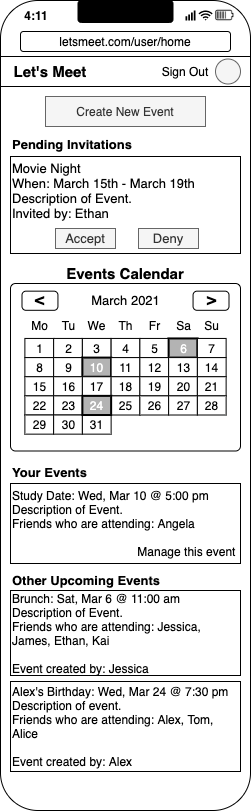

The diagram above was exported from draw.io. Its source (the exported page's mxGraphModel, read from the mxfile embedded in the PNG):
<mxGraphModel dx="670" dy="531" grid="1" gridSize="10" guides="1" tooltips="1" connect="1" arrows="1" fold="1" page="1" pageScale="1" pageWidth="850" pageHeight="1100" math="0" shadow="0">
  <root>
    <mxCell id="0" />
    <mxCell id="1" parent="0" />
    <mxCell id="dvqe2iLZy9KXfXPReLzx-2" value="" style="rounded=1;whiteSpace=wrap;html=1;" parent="1" vertex="1">
      <mxGeometry x="280" y="155" width="250" height="810" as="geometry" />
    </mxCell>
    <mxCell id="yE05Yu7v9yOhtBGxcgoD-1" value="" style="rounded=0;whiteSpace=wrap;html=1;" parent="1" vertex="1">
      <mxGeometry x="280" y="211" width="250" height="30" as="geometry" />
    </mxCell>
    <mxCell id="yE05Yu7v9yOhtBGxcgoD-2" value="&lt;b style=&quot;font-size: 15px;&quot;&gt;Let's Meet&lt;/b&gt;" style="text;html=1;strokeColor=none;fillColor=none;align=center;verticalAlign=middle;whiteSpace=wrap;rounded=0;fontSize=15;" parent="1" vertex="1">
      <mxGeometry x="290" y="216" width="80" height="20" as="geometry" />
    </mxCell>
    <mxCell id="yE05Yu7v9yOhtBGxcgoD-3" value="Sign Out" style="text;html=1;strokeColor=none;fillColor=none;align=center;verticalAlign=middle;whiteSpace=wrap;rounded=0;" parent="1" vertex="1">
      <mxGeometry x="435" y="216" width="60" height="20" as="geometry" />
    </mxCell>
    <mxCell id="yE05Yu7v9yOhtBGxcgoD-6" value="Create New Event" style="rounded=0;whiteSpace=wrap;html=1;fillColor=#f5f5f5;strokeColor=#666666;fontColor=#333333;" parent="1" vertex="1">
      <mxGeometry x="325" y="251" width="160" height="30" as="geometry" />
    </mxCell>
    <mxCell id="yE05Yu7v9yOhtBGxcgoD-7" value="Other Upcoming Events" style="text;html=1;strokeColor=none;fillColor=none;align=left;verticalAlign=middle;whiteSpace=wrap;rounded=0;fontStyle=1;fontSize=13;" parent="1" vertex="1">
      <mxGeometry x="290" y="725" width="180" height="20" as="geometry" />
    </mxCell>
    <mxCell id="yE05Yu7v9yOhtBGxcgoD-10" value="Brunch: Sat, Mar 6 @ 11:00 am&lt;br&gt;Description of Event.&lt;br&gt;Friends who are attending: Jessica, James, Ethan, Kai&lt;br&gt;&lt;br&gt;Event created by: Jessica" style="rounded=0;whiteSpace=wrap;html=1;align=left;" parent="1" vertex="1">
      <mxGeometry x="290" y="745" width="230" height="85" as="geometry" />
    </mxCell>
    <mxCell id="MIvK3LbX49h8q0at6sjZ-1" value="Alex's Birthday: Wed, Mar 24 @ 7:30 pm&lt;br&gt;Description of event.&lt;br&gt;Friends who are attending: Alex, Tom, Alice&lt;br&gt;&lt;br&gt;Event created by: Alex" style="rounded=0;whiteSpace=wrap;html=1;align=left;" parent="1" vertex="1">
      <mxGeometry x="290" y="836" width="230" height="90" as="geometry" />
    </mxCell>
    <mxCell id="tJhrLgSzO-yH5KIZp5XS-1" value="" style="strokeWidth=1;shadow=0;dashed=0;align=center;html=1;shape=mxgraph.mockup.forms.rrect;rSize=5;fillColor=#ffffff;" parent="1" vertex="1">
      <mxGeometry x="290" y="438" width="230" height="167.5" as="geometry" />
    </mxCell>
    <mxCell id="tJhrLgSzO-yH5KIZp5XS-2" value="March 2021" style="strokeWidth=1;shadow=0;dashed=0;align=center;html=1;shape=mxgraph.mockup.forms.anchor;fontSize=13;" parent="tJhrLgSzO-yH5KIZp5XS-1" vertex="1">
      <mxGeometry x="43.125" y="7.6571428571428575" width="143.75" height="19.142857142857142" as="geometry" />
    </mxCell>
    <mxCell id="tJhrLgSzO-yH5KIZp5XS-3" value="&amp;lt;" style="strokeWidth=1;shadow=0;dashed=0;align=center;html=1;shape=mxgraph.mockup.forms.rrect;rSize=4;fontSize=16;fontStyle=1;" parent="tJhrLgSzO-yH5KIZp5XS-1" vertex="1">
      <mxGeometry x="11.5" y="7.6571428571428575" width="35.9375" height="19.142857142857142" as="geometry" />
    </mxCell>
    <mxCell id="tJhrLgSzO-yH5KIZp5XS-4" value="&amp;gt;" style="strokeWidth=1;shadow=0;dashed=0;align=center;html=1;shape=mxgraph.mockup.forms.rrect;rSize=4;fontSize=16;fontStyle=1;" parent="tJhrLgSzO-yH5KIZp5XS-1" vertex="1">
      <mxGeometry x="182.5625" y="7.6571428571428575" width="35.9375" height="19.142857142857142" as="geometry" />
    </mxCell>
    <mxCell id="tJhrLgSzO-yH5KIZp5XS-5" value="Mo" style="strokeWidth=1;shadow=0;dashed=0;align=center;html=1;shape=mxgraph.mockup.forms.anchor;" parent="tJhrLgSzO-yH5KIZp5XS-1" vertex="1">
      <mxGeometry x="14.375000000000002" y="32.8" width="28.750000000000004" height="19.142857142857142" as="geometry" />
    </mxCell>
    <mxCell id="tJhrLgSzO-yH5KIZp5XS-6" value="Tu" style="strokeWidth=1;shadow=0;dashed=0;align=center;html=1;shape=mxgraph.mockup.forms.anchor;" parent="tJhrLgSzO-yH5KIZp5XS-1" vertex="1">
      <mxGeometry x="43.125" y="32.8" width="28.750000000000004" height="19.142857142857142" as="geometry" />
    </mxCell>
    <mxCell id="tJhrLgSzO-yH5KIZp5XS-7" value="We" style="strokeWidth=1;shadow=0;dashed=0;align=center;html=1;shape=mxgraph.mockup.forms.anchor;" parent="tJhrLgSzO-yH5KIZp5XS-1" vertex="1">
      <mxGeometry x="71.875" y="32.8" width="28.750000000000004" height="19.142857142857142" as="geometry" />
    </mxCell>
    <mxCell id="tJhrLgSzO-yH5KIZp5XS-8" value="Th" style="strokeWidth=1;shadow=0;dashed=0;align=center;html=1;shape=mxgraph.mockup.forms.anchor;" parent="tJhrLgSzO-yH5KIZp5XS-1" vertex="1">
      <mxGeometry x="100.62500000000001" y="32.8" width="28.750000000000004" height="19.142857142857142" as="geometry" />
    </mxCell>
    <mxCell id="tJhrLgSzO-yH5KIZp5XS-9" value="Fr" style="strokeWidth=1;shadow=0;dashed=0;align=center;html=1;shape=mxgraph.mockup.forms.anchor;" parent="tJhrLgSzO-yH5KIZp5XS-1" vertex="1">
      <mxGeometry x="129.375" y="32.8" width="28.750000000000004" height="19.142857142857142" as="geometry" />
    </mxCell>
    <mxCell id="tJhrLgSzO-yH5KIZp5XS-10" value="Sa" style="strokeWidth=1;shadow=0;dashed=0;align=center;html=1;shape=mxgraph.mockup.forms.anchor;" parent="tJhrLgSzO-yH5KIZp5XS-1" vertex="1">
      <mxGeometry x="158.125" y="32.8" width="28.750000000000004" height="19.142857142857142" as="geometry" />
    </mxCell>
    <mxCell id="tJhrLgSzO-yH5KIZp5XS-11" value="Su" style="strokeWidth=1;shadow=0;dashed=0;align=center;html=1;shape=mxgraph.mockup.forms.anchor;" parent="tJhrLgSzO-yH5KIZp5XS-1" vertex="1">
      <mxGeometry x="186.87500000000003" y="32.8" width="28.750000000000004" height="19.142857142857142" as="geometry" />
    </mxCell>
    <mxCell id="tJhrLgSzO-yH5KIZp5XS-12" value="1" style="strokeWidth=1;shadow=0;dashed=0;align=center;html=1;shape=mxgraph.mockup.forms.rrect;rSize=0;" parent="tJhrLgSzO-yH5KIZp5XS-1" vertex="1">
      <mxGeometry x="14.375000000000002" y="54.94285714285714" width="28.750000000000004" height="19.142857142857142" as="geometry" />
    </mxCell>
    <mxCell id="tJhrLgSzO-yH5KIZp5XS-13" value="2" style="strokeWidth=1;shadow=0;dashed=0;align=center;html=1;shape=mxgraph.mockup.forms.rrect;rSize=0;" parent="tJhrLgSzO-yH5KIZp5XS-1" vertex="1">
      <mxGeometry x="43.125" y="54.94285714285714" width="28.750000000000004" height="19.142857142857142" as="geometry" />
    </mxCell>
    <mxCell id="tJhrLgSzO-yH5KIZp5XS-14" value="3" style="strokeWidth=1;shadow=0;dashed=0;align=center;html=1;shape=mxgraph.mockup.forms.rrect;rSize=0;" parent="tJhrLgSzO-yH5KIZp5XS-1" vertex="1">
      <mxGeometry x="71.875" y="54.94285714285714" width="28.750000000000004" height="19.142857142857142" as="geometry" />
    </mxCell>
    <mxCell id="tJhrLgSzO-yH5KIZp5XS-15" value="4" style="strokeWidth=1;shadow=0;dashed=0;align=center;html=1;shape=mxgraph.mockup.forms.rrect;rSize=0;" parent="tJhrLgSzO-yH5KIZp5XS-1" vertex="1">
      <mxGeometry x="100.62500000000001" y="54.94285714285714" width="28.750000000000004" height="19.142857142857142" as="geometry" />
    </mxCell>
    <mxCell id="tJhrLgSzO-yH5KIZp5XS-16" value="5" style="strokeWidth=1;shadow=0;dashed=0;align=center;html=1;shape=mxgraph.mockup.forms.rrect;rSize=0;" parent="tJhrLgSzO-yH5KIZp5XS-1" vertex="1">
      <mxGeometry x="129.375" y="54.94285714285714" width="28.750000000000004" height="19.142857142857142" as="geometry" />
    </mxCell>
    <mxCell id="tJhrLgSzO-yH5KIZp5XS-17" value="6" style="strokeWidth=2;shadow=0;dashed=0;align=center;html=1;shape=mxgraph.mockup.forms.rrect;rSize=0;fontColor=#FFFFFF;fillColor=#B3B3B3;" parent="tJhrLgSzO-yH5KIZp5XS-1" vertex="1">
      <mxGeometry x="158.125" y="54.94285714285714" width="28.750000000000004" height="19.142857142857142" as="geometry" />
    </mxCell>
    <mxCell id="tJhrLgSzO-yH5KIZp5XS-18" value="7" style="strokeWidth=1;shadow=0;dashed=0;align=center;html=1;shape=mxgraph.mockup.forms.rrect;rSize=0;" parent="tJhrLgSzO-yH5KIZp5XS-1" vertex="1">
      <mxGeometry x="186.87500000000003" y="54.94285714285714" width="28.750000000000004" height="19.142857142857142" as="geometry" />
    </mxCell>
    <mxCell id="tJhrLgSzO-yH5KIZp5XS-19" value="8" style="strokeWidth=1;shadow=0;dashed=0;align=center;html=1;shape=mxgraph.mockup.forms.rrect;rSize=0;" parent="tJhrLgSzO-yH5KIZp5XS-1" vertex="1">
      <mxGeometry x="14.375000000000002" y="74.08571428571429" width="28.750000000000004" height="19.142857142857142" as="geometry" />
    </mxCell>
    <mxCell id="tJhrLgSzO-yH5KIZp5XS-20" value="9" style="strokeWidth=1;shadow=0;dashed=0;align=center;html=1;shape=mxgraph.mockup.forms.rrect;rSize=0;" parent="tJhrLgSzO-yH5KIZp5XS-1" vertex="1">
      <mxGeometry x="43.125" y="74.08571428571429" width="28.750000000000004" height="19.142857142857142" as="geometry" />
    </mxCell>
    <mxCell id="tJhrLgSzO-yH5KIZp5XS-21" value="10" style="strokeWidth=2;shadow=0;dashed=0;align=center;html=1;shape=mxgraph.mockup.forms.rrect;rSize=0;fontColor=#FFFFFF;fillColor=#B3B3B3;" parent="tJhrLgSzO-yH5KIZp5XS-1" vertex="1">
      <mxGeometry x="71.875" y="74.08571428571429" width="28.750000000000004" height="19.142857142857142" as="geometry" />
    </mxCell>
    <mxCell id="tJhrLgSzO-yH5KIZp5XS-22" value="11" style="strokeWidth=1;shadow=0;dashed=0;align=center;html=1;shape=mxgraph.mockup.forms.rrect;rSize=0;" parent="tJhrLgSzO-yH5KIZp5XS-1" vertex="1">
      <mxGeometry x="100.62500000000001" y="74.08571428571429" width="28.750000000000004" height="19.142857142857142" as="geometry" />
    </mxCell>
    <mxCell id="tJhrLgSzO-yH5KIZp5XS-23" value="12" style="strokeWidth=1;shadow=0;dashed=0;align=center;html=1;shape=mxgraph.mockup.forms.rrect;rSize=0;" parent="tJhrLgSzO-yH5KIZp5XS-1" vertex="1">
      <mxGeometry x="129.375" y="74.08571428571429" width="28.750000000000004" height="19.142857142857142" as="geometry" />
    </mxCell>
    <mxCell id="tJhrLgSzO-yH5KIZp5XS-24" value="13" style="strokeWidth=1;shadow=0;dashed=0;align=center;html=1;shape=mxgraph.mockup.forms.rrect;rSize=0;" parent="tJhrLgSzO-yH5KIZp5XS-1" vertex="1">
      <mxGeometry x="158.125" y="74.08571428571429" width="28.750000000000004" height="19.142857142857142" as="geometry" />
    </mxCell>
    <mxCell id="tJhrLgSzO-yH5KIZp5XS-25" value="14" style="strokeWidth=1;shadow=0;dashed=0;align=center;html=1;shape=mxgraph.mockup.forms.rrect;rSize=0;" parent="tJhrLgSzO-yH5KIZp5XS-1" vertex="1">
      <mxGeometry x="186.87500000000003" y="74.08571428571429" width="28.750000000000004" height="19.142857142857142" as="geometry" />
    </mxCell>
    <mxCell id="tJhrLgSzO-yH5KIZp5XS-26" value="15" style="strokeWidth=1;shadow=0;dashed=0;align=center;html=1;shape=mxgraph.mockup.forms.rrect;rSize=0;" parent="tJhrLgSzO-yH5KIZp5XS-1" vertex="1">
      <mxGeometry x="14.375000000000002" y="93.22857142857143" width="28.750000000000004" height="19.142857142857142" as="geometry" />
    </mxCell>
    <mxCell id="tJhrLgSzO-yH5KIZp5XS-27" value="16" style="strokeWidth=1;shadow=0;dashed=0;align=center;html=1;shape=mxgraph.mockup.forms.rrect;rSize=0;" parent="tJhrLgSzO-yH5KIZp5XS-1" vertex="1">
      <mxGeometry x="43.125" y="93.22857142857143" width="28.750000000000004" height="19.142857142857142" as="geometry" />
    </mxCell>
    <mxCell id="tJhrLgSzO-yH5KIZp5XS-28" value="17" style="strokeWidth=1;shadow=0;dashed=0;align=center;html=1;shape=mxgraph.mockup.forms.rrect;rSize=0;" parent="tJhrLgSzO-yH5KIZp5XS-1" vertex="1">
      <mxGeometry x="71.875" y="93.22857142857143" width="28.750000000000004" height="19.142857142857142" as="geometry" />
    </mxCell>
    <mxCell id="tJhrLgSzO-yH5KIZp5XS-29" value="18" style="strokeWidth=1;shadow=0;dashed=0;align=center;html=1;shape=mxgraph.mockup.forms.rrect;rSize=0;" parent="tJhrLgSzO-yH5KIZp5XS-1" vertex="1">
      <mxGeometry x="100.62500000000001" y="93.22857142857143" width="28.750000000000004" height="19.142857142857142" as="geometry" />
    </mxCell>
    <mxCell id="tJhrLgSzO-yH5KIZp5XS-30" value="19" style="strokeWidth=1;shadow=0;dashed=0;align=center;html=1;shape=mxgraph.mockup.forms.rrect;rSize=0;" parent="tJhrLgSzO-yH5KIZp5XS-1" vertex="1">
      <mxGeometry x="129.375" y="93.22857142857143" width="28.750000000000004" height="19.142857142857142" as="geometry" />
    </mxCell>
    <mxCell id="tJhrLgSzO-yH5KIZp5XS-31" value="20" style="strokeWidth=1;shadow=0;dashed=0;align=center;html=1;shape=mxgraph.mockup.forms.rrect;rSize=0;" parent="tJhrLgSzO-yH5KIZp5XS-1" vertex="1">
      <mxGeometry x="158.125" y="93.22857142857143" width="28.750000000000004" height="19.142857142857142" as="geometry" />
    </mxCell>
    <mxCell id="tJhrLgSzO-yH5KIZp5XS-32" value="21" style="strokeWidth=1;shadow=0;dashed=0;align=center;html=1;shape=mxgraph.mockup.forms.rrect;rSize=0;" parent="tJhrLgSzO-yH5KIZp5XS-1" vertex="1">
      <mxGeometry x="186.87500000000003" y="93.22857142857143" width="28.750000000000004" height="19.142857142857142" as="geometry" />
    </mxCell>
    <mxCell id="tJhrLgSzO-yH5KIZp5XS-33" value="22" style="strokeWidth=1;shadow=0;dashed=0;align=center;html=1;shape=mxgraph.mockup.forms.rrect;rSize=0;" parent="tJhrLgSzO-yH5KIZp5XS-1" vertex="1">
      <mxGeometry x="14.375000000000002" y="112.37142857142858" width="28.750000000000004" height="19.142857142857142" as="geometry" />
    </mxCell>
    <mxCell id="tJhrLgSzO-yH5KIZp5XS-34" value="23" style="strokeWidth=1;shadow=0;dashed=0;align=center;html=1;shape=mxgraph.mockup.forms.rrect;rSize=0;" parent="tJhrLgSzO-yH5KIZp5XS-1" vertex="1">
      <mxGeometry x="43.125" y="112.37142857142858" width="28.750000000000004" height="19.142857142857142" as="geometry" />
    </mxCell>
    <mxCell id="tJhrLgSzO-yH5KIZp5XS-35" value="25" style="strokeWidth=1;shadow=0;dashed=0;align=center;html=1;shape=mxgraph.mockup.forms.rrect;rSize=0;" parent="tJhrLgSzO-yH5KIZp5XS-1" vertex="1">
      <mxGeometry x="100.62500000000001" y="112.37142857142858" width="28.750000000000004" height="19.142857142857142" as="geometry" />
    </mxCell>
    <mxCell id="tJhrLgSzO-yH5KIZp5XS-36" value="26" style="strokeWidth=1;shadow=0;dashed=0;align=center;html=1;shape=mxgraph.mockup.forms.rrect;rSize=0;" parent="tJhrLgSzO-yH5KIZp5XS-1" vertex="1">
      <mxGeometry x="129.375" y="112.37142857142858" width="28.750000000000004" height="19.142857142857142" as="geometry" />
    </mxCell>
    <mxCell id="tJhrLgSzO-yH5KIZp5XS-37" value="27" style="strokeWidth=1;shadow=0;dashed=0;align=center;html=1;shape=mxgraph.mockup.forms.rrect;rSize=0;" parent="tJhrLgSzO-yH5KIZp5XS-1" vertex="1">
      <mxGeometry x="158.125" y="112.37142857142858" width="28.750000000000004" height="19.142857142857142" as="geometry" />
    </mxCell>
    <mxCell id="tJhrLgSzO-yH5KIZp5XS-38" value="28" style="strokeWidth=1;shadow=0;dashed=0;align=center;html=1;shape=mxgraph.mockup.forms.rrect;rSize=0;" parent="tJhrLgSzO-yH5KIZp5XS-1" vertex="1">
      <mxGeometry x="186.87500000000003" y="112.37142857142858" width="28.750000000000004" height="19.142857142857142" as="geometry" />
    </mxCell>
    <mxCell id="tJhrLgSzO-yH5KIZp5XS-39" value="29" style="strokeWidth=1;shadow=0;dashed=0;align=center;html=1;shape=mxgraph.mockup.forms.rrect;rSize=0;" parent="tJhrLgSzO-yH5KIZp5XS-1" vertex="1">
      <mxGeometry x="14.375000000000002" y="131.51428571428573" width="28.750000000000004" height="19.142857142857142" as="geometry" />
    </mxCell>
    <mxCell id="tJhrLgSzO-yH5KIZp5XS-40" value="30" style="strokeWidth=1;shadow=0;dashed=0;align=center;html=1;shape=mxgraph.mockup.forms.rrect;rSize=0;" parent="tJhrLgSzO-yH5KIZp5XS-1" vertex="1">
      <mxGeometry x="43.125" y="131.51428571428573" width="28.750000000000004" height="19.142857142857142" as="geometry" />
    </mxCell>
    <mxCell id="tJhrLgSzO-yH5KIZp5XS-41" value="31" style="strokeWidth=1;shadow=0;dashed=0;align=center;html=1;shape=mxgraph.mockup.forms.rrect;rSize=0;" parent="tJhrLgSzO-yH5KIZp5XS-1" vertex="1">
      <mxGeometry x="71.875" y="131.51428571428573" width="28.750000000000004" height="19.142857142857142" as="geometry" />
    </mxCell>
    <mxCell id="tJhrLgSzO-yH5KIZp5XS-53" value="24" style="strokeWidth=1;shadow=0;dashed=0;align=center;html=1;shape=mxgraph.mockup.forms.rrect;rSize=0;fontColor=#ffffff;strokeWidth=2;fillColor=#B3B3B3;" parent="tJhrLgSzO-yH5KIZp5XS-1" vertex="1">
      <mxGeometry x="71.875" y="112.37142857142858" width="28.750000000000004" height="19.142857142857142" as="geometry" />
    </mxCell>
    <mxCell id="KpTfhKNkJXIoWUd32WM9-1" value="" style="ellipse;whiteSpace=wrap;html=1;aspect=fixed;fontSize=13;fillColor=#f5f5f5;strokeColor=#666666;fontColor=#333333;" parent="1" vertex="1">
      <mxGeometry x="495" y="213.5" width="25" height="25" as="geometry" />
    </mxCell>
    <mxCell id="J-tw9csH5z_NQn4ehlDO-1" value="Your Events" style="text;html=1;strokeColor=none;fillColor=none;align=left;verticalAlign=middle;whiteSpace=wrap;rounded=0;fontStyle=1;fontSize=13;" parent="1" vertex="1">
      <mxGeometry x="290" y="614" width="150" height="25" as="geometry" />
    </mxCell>
    <mxCell id="J-tw9csH5z_NQn4ehlDO-2" value="Study Date: Wed, Mar 10 @ 5:00 pm&amp;nbsp; &amp;nbsp; &amp;nbsp; &amp;nbsp;&amp;nbsp;&lt;br&gt;Description of Event.&lt;br&gt;Friends who are attending: Angela&lt;br&gt;&lt;br&gt;&lt;div style=&quot;text-align: right&quot;&gt;Manage this event&lt;/div&gt;" style="rounded=0;whiteSpace=wrap;html=1;align=left;" parent="1" vertex="1">
      <mxGeometry x="290" y="638" width="230" height="80" as="geometry" />
    </mxCell>
    <mxCell id="SK1RxkM7K6Kf5d0SiqxI-1" value="Pending Invitations" style="text;html=1;strokeColor=none;fillColor=none;align=left;verticalAlign=middle;whiteSpace=wrap;rounded=0;fontStyle=1;fontSize=13;" parent="1" vertex="1">
      <mxGeometry x="290" y="286" width="150" height="25" as="geometry" />
    </mxCell>
    <mxCell id="SK1RxkM7K6Kf5d0SiqxI-2" value="Movie Night&lt;br style=&quot;font-size: 13px&quot;&gt;When: March 15th - March 19th&lt;br style=&quot;font-size: 13px&quot;&gt;Description of Event.&lt;br style=&quot;font-size: 13px&quot;&gt;Invited by: Ethan&lt;br style=&quot;font-size: 13px&quot;&gt;&lt;br style=&quot;font-size: 13px&quot;&gt;&lt;div style=&quot;text-align: right ; font-size: 13px&quot;&gt;&lt;br style=&quot;font-size: 13px&quot;&gt;&lt;/div&gt;" style="rounded=0;whiteSpace=wrap;html=1;align=left;horizontal=1;fontSize=13;" parent="1" vertex="1">
      <mxGeometry x="290" y="311" width="230" height="97" as="geometry" />
    </mxCell>
    <mxCell id="SK1RxkM7K6Kf5d0SiqxI-3" value="Accept" style="rounded=0;whiteSpace=wrap;html=1;strokeColor=#666666;strokeWidth=1;fillColor=#f5f5f5;fontSize=13;fontColor=#333333;align=center;" parent="1" vertex="1">
      <mxGeometry x="335" y="383" width="60" height="20" as="geometry" />
    </mxCell>
    <mxCell id="SK1RxkM7K6Kf5d0SiqxI-4" value="Deny" style="rounded=0;whiteSpace=wrap;html=1;strokeColor=#666666;strokeWidth=1;fillColor=#f5f5f5;fontSize=13;fontColor=#333333;align=center;" parent="1" vertex="1">
      <mxGeometry x="418" y="383" width="60" height="20" as="geometry" />
    </mxCell>
    <mxCell id="SK1RxkM7K6Kf5d0SiqxI-5" value="Events Calendar" style="text;html=1;strokeColor=none;fillColor=none;align=center;verticalAlign=middle;whiteSpace=wrap;rounded=0;fontSize=15;fontStyle=1" parent="1" vertex="1">
      <mxGeometry x="310" y="418" width="190" height="20" as="geometry" />
    </mxCell>
    <mxCell id="seiHvA9EAx-Ai51rcFCA-1" value="4:11" style="text;html=1;strokeColor=none;fillColor=none;align=center;verticalAlign=middle;whiteSpace=wrap;rounded=0;fontStyle=1" parent="1" vertex="1">
      <mxGeometry x="296" y="160" width="40" height="20" as="geometry" />
    </mxCell>
    <mxCell id="7WvKoC5SZf5_wGwwfWXJ-1" value="" style="points=[[0,0.58,0],[0.09,0.58,0],[0.36,0.39,0],[0.64,0.195,0],[0.91,0,0],[1,0,0],[1,0.25,0],[1,0.5,0],[1,0.75,0],[1,1,0],[0,1,0],[0.09,1,0],[0.36,1,0],[0.64,1,0],[0.91,1,0],[0,0.79,0]];verticalLabelPosition=bottom;html=1;verticalAlign=top;aspect=fixed;align=center;pointerEvents=1;shape=mxgraph.cisco19.wifi_indicator;strokeColor=none;fillColor=#000000;" parent="1" vertex="1">
      <mxGeometry x="465" y="165" width="10" height="10" as="geometry" />
    </mxCell>
    <mxCell id="86PzSXlIsXEJKDpwxrmo-1" value="" style="html=1;verticalLabelPosition=bottom;align=center;labelBackgroundColor=#ffffff;verticalAlign=top;strokeWidth=2;shadow=0;dashed=0;shape=mxgraph.ios7.icons.wifi;pointerEvents=1;strokeColor=none;fillColor=#000000;" parent="1" vertex="1">
      <mxGeometry x="478" y="165" width="14.14" height="10" as="geometry" />
    </mxCell>
    <mxCell id="86PzSXlIsXEJKDpwxrmo-2" value="" style="shape=image;html=1;verticalAlign=top;verticalLabelPosition=bottom;labelBackgroundColor=#ffffff;imageAspect=0;aspect=fixed;image=https://cdn2.iconfinder.com/data/icons/ios-7-icons/50/high_battery-128.png;strokeColor=#000000;strokeWidth=1;fillColor=#000000;fontSize=13;fontColor=#000000;align=center;" parent="1" vertex="1">
      <mxGeometry x="494.14" y="160" width="20" height="20" as="geometry" />
    </mxCell>
    <mxCell id="86PzSXlIsXEJKDpwxrmo-8" value="" style="rounded=1;whiteSpace=wrap;html=1;strokeColor=#000000;strokeWidth=1;fillColor=#000000;fontSize=13;fontColor=#000000;align=center;" parent="1" vertex="1">
      <mxGeometry x="357.5" y="155" width="95" height="22" as="geometry" />
    </mxCell>
    <mxCell id="JYqRafr-DTfgvbQiKn7Y-1" value="letsmeet.com/user/home" style="text;html=1;fillColor=none;align=center;verticalAlign=middle;whiteSpace=wrap;rounded=1;strokeColor=#000000;" parent="1" vertex="1">
      <mxGeometry x="300" y="186" width="210" height="20" as="geometry" />
    </mxCell>
  </root>
</mxGraphModel>